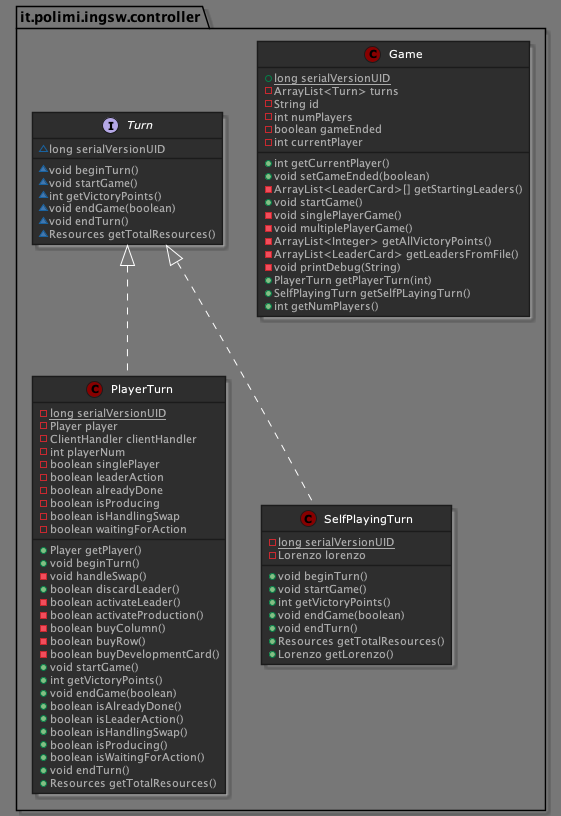

The diagram above was rendered by PlantUML. Its source (embedded in the PNG):
@startuml

!define DARKRED
!includeurl https://raw.githubusercontent.com/Drakemor/RedDress-PlantUML/master/style.puml


class it.polimi.ingsw.controller.PlayerTurn {
- {static} long serialVersionUID
- Player player
- ClientHandler clientHandler
- int playerNum
- boolean singlePlayer
- boolean leaderAction
- boolean alreadyDone
- boolean isProducing
- boolean isHandlingSwap
- boolean waitingForAction
+ Player getPlayer()
+ void beginTurn()
- void handleSwap()
+ boolean discardLeader()
- boolean activateLeader()
- boolean activateProduction()
- boolean buyColumn()
- boolean buyRow()
- boolean buyDevelopmentCard()
+ void startGame()
+ int getVictoryPoints()
+ void endGame(boolean)
+ boolean isAlreadyDone()
+ boolean isLeaderAction()
+ boolean isHandlingSwap()
+ boolean isProducing()
+ boolean isWaitingForAction()
+ void endTurn()
+ Resources getTotalResources()
}
class it.polimi.ingsw.controller.Game {
+ {static} long serialVersionUID
- ArrayList<Turn> turns
- String id
- int numPlayers
- boolean gameEnded
- int currentPlayer
+ int getCurrentPlayer()
+ void setGameEnded(boolean)
- ArrayList<LeaderCard>[] getStartingLeaders()
+ void startGame()
- void singlePlayerGame()
- void multiplePlayerGame()
- ArrayList<Integer> getAllVictoryPoints()
- ArrayList<LeaderCard> getLeadersFromFile()
- void printDebug(String)
+ PlayerTurn getPlayerTurn(int)
+ SelfPlayingTurn getSelfPLayingTurn()
+ int getNumPlayers()
}
class it.polimi.ingsw.controller.SelfPlayingTurn {
- {static} long serialVersionUID
- Lorenzo lorenzo
+ void beginTurn()
+ void startGame()
+ int getVictoryPoints()
+ void endGame(boolean)
+ void endTurn()
+ Resources getTotalResources()
+ Lorenzo getLorenzo()
}
interface it.polimi.ingsw.controller.Turn {
~ long serialVersionUID
~ void beginTurn()
~ void startGame()
~ int getVictoryPoints()
~ void endGame(boolean)
~ void endTurn()
~ Resources getTotalResources()
}


it.polimi.ingsw.controller.Turn <|.. it.polimi.ingsw.controller.PlayerTurn
'java.io.Serializable <|.. it.polimi.ingsw.controller.PlayerTurn
'it.polimi.ingsw.controller.Serializable <|.. it.polimi.ingsw.controller.Game
it.polimi.ingsw.controller.Turn <|.. it.polimi.ingsw.controller.SelfPlayingTurn
'java.io.Serializable <|.. it.polimi.ingsw.controller.SelfPlayingTurn
'java.io.Serializable <|-- it.polimi.ingsw.controller.Turn
@enduml